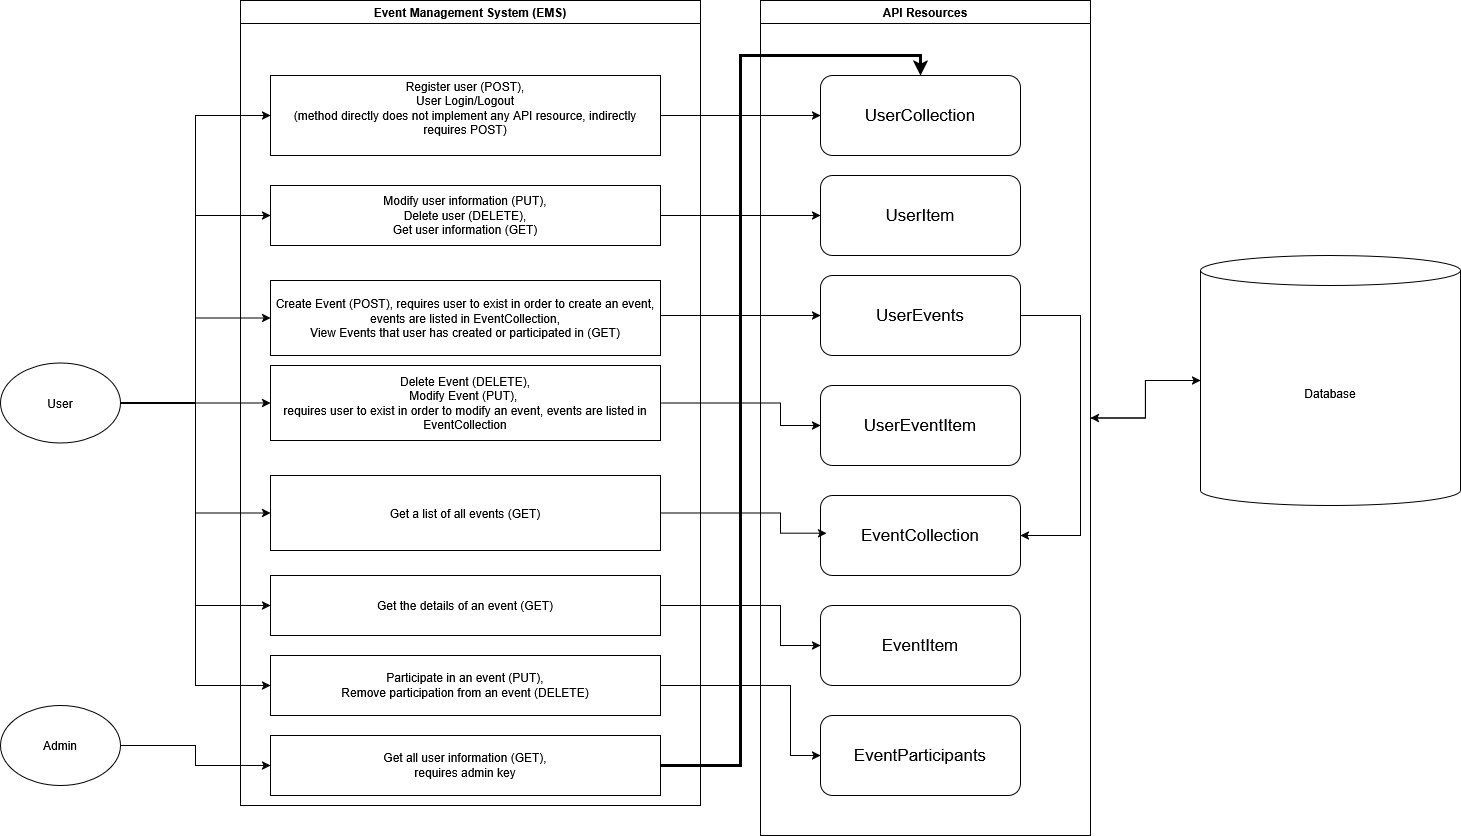

The diagram above was exported from draw.io. Its source (the exported page's mxGraphModel, read from the mxfile embedded in the PNG):
<mxGraphModel dx="1722" dy="933" grid="1" gridSize="10" guides="1" tooltips="1" connect="1" arrows="1" fold="1" page="1" pageScale="1" pageWidth="1600" pageHeight="900" math="0" shadow="0">
  <root>
    <mxCell id="0" />
    <mxCell id="1" parent="0" />
    <mxCell id="wCyxJlXB6L4Sr_If0Io5-12" style="edgeStyle=orthogonalEdgeStyle;rounded=0;orthogonalLoop=1;jettySize=auto;html=1;entryX=0;entryY=0.5;entryDx=0;entryDy=0;" edge="1" parent="1" source="wCyxJlXB6L4Sr_If0Io5-1" target="wCyxJlXB6L4Sr_If0Io5-11">
      <mxGeometry relative="1" as="geometry" />
    </mxCell>
    <mxCell id="wCyxJlXB6L4Sr_If0Io5-21" style="edgeStyle=orthogonalEdgeStyle;rounded=0;orthogonalLoop=1;jettySize=auto;html=1;entryX=0;entryY=0.5;entryDx=0;entryDy=0;" edge="1" parent="1" source="wCyxJlXB6L4Sr_If0Io5-1" target="wCyxJlXB6L4Sr_If0Io5-18">
      <mxGeometry relative="1" as="geometry" />
    </mxCell>
    <mxCell id="wCyxJlXB6L4Sr_If0Io5-23" style="edgeStyle=orthogonalEdgeStyle;rounded=0;orthogonalLoop=1;jettySize=auto;html=1;entryX=0;entryY=0.5;entryDx=0;entryDy=0;" edge="1" parent="1" source="wCyxJlXB6L4Sr_If0Io5-1" target="wCyxJlXB6L4Sr_If0Io5-22">
      <mxGeometry relative="1" as="geometry" />
    </mxCell>
    <mxCell id="wCyxJlXB6L4Sr_If0Io5-31" style="edgeStyle=orthogonalEdgeStyle;rounded=0;orthogonalLoop=1;jettySize=auto;html=1;entryX=0;entryY=0.5;entryDx=0;entryDy=0;" edge="1" parent="1" source="wCyxJlXB6L4Sr_If0Io5-1" target="wCyxJlXB6L4Sr_If0Io5-28">
      <mxGeometry relative="1" as="geometry" />
    </mxCell>
    <mxCell id="wCyxJlXB6L4Sr_If0Io5-43" style="edgeStyle=orthogonalEdgeStyle;rounded=0;orthogonalLoop=1;jettySize=auto;html=1;entryX=0;entryY=0.5;entryDx=0;entryDy=0;" edge="1" parent="1" source="wCyxJlXB6L4Sr_If0Io5-1" target="wCyxJlXB6L4Sr_If0Io5-40">
      <mxGeometry relative="1" as="geometry" />
    </mxCell>
    <mxCell id="wCyxJlXB6L4Sr_If0Io5-46" style="edgeStyle=orthogonalEdgeStyle;rounded=0;orthogonalLoop=1;jettySize=auto;html=1;entryX=0;entryY=0.5;entryDx=0;entryDy=0;" edge="1" parent="1" source="wCyxJlXB6L4Sr_If0Io5-1" target="wCyxJlXB6L4Sr_If0Io5-44">
      <mxGeometry relative="1" as="geometry" />
    </mxCell>
    <mxCell id="wCyxJlXB6L4Sr_If0Io5-49" style="edgeStyle=orthogonalEdgeStyle;rounded=0;orthogonalLoop=1;jettySize=auto;html=1;entryX=0;entryY=0.5;entryDx=0;entryDy=0;" edge="1" parent="1" source="wCyxJlXB6L4Sr_If0Io5-1" target="wCyxJlXB6L4Sr_If0Io5-47">
      <mxGeometry relative="1" as="geometry" />
    </mxCell>
    <mxCell id="wCyxJlXB6L4Sr_If0Io5-1" value="User" style="ellipse;whiteSpace=wrap;html=1;" vertex="1" parent="1">
      <mxGeometry x="80" y="387.5" width="120" height="80" as="geometry" />
    </mxCell>
    <mxCell id="wCyxJlXB6L4Sr_If0Io5-54" style="edgeStyle=orthogonalEdgeStyle;rounded=0;orthogonalLoop=1;jettySize=auto;html=1;" edge="1" parent="1" source="wCyxJlXB6L4Sr_If0Io5-2" target="wCyxJlXB6L4Sr_If0Io5-53">
      <mxGeometry relative="1" as="geometry" />
    </mxCell>
    <mxCell id="wCyxJlXB6L4Sr_If0Io5-2" value="Admin" style="ellipse;whiteSpace=wrap;html=1;" vertex="1" parent="1">
      <mxGeometry x="80" y="730" width="120" height="80" as="geometry" />
    </mxCell>
    <mxCell id="wCyxJlXB6L4Sr_If0Io5-3" value="Event Management System (EMS)" style="swimlane;whiteSpace=wrap;html=1;" vertex="1" parent="1">
      <mxGeometry x="320" y="25" width="460" height="805" as="geometry" />
    </mxCell>
    <mxCell id="wCyxJlXB6L4Sr_If0Io5-11" value="&lt;div&gt;Register user (POST),&lt;/div&gt;&lt;div&gt;&lt;div&gt;User Login/Logout&lt;/div&gt;&lt;div&gt;(method directly does not implement any API resource, indirectly requires POST)&lt;/div&gt;&lt;br&gt;&lt;/div&gt;" style="rounded=0;whiteSpace=wrap;html=1;" vertex="1" parent="wCyxJlXB6L4Sr_If0Io5-3">
      <mxGeometry x="30" y="75" width="390" height="80" as="geometry" />
    </mxCell>
    <mxCell id="wCyxJlXB6L4Sr_If0Io5-18" value="&lt;div&gt;Modify user information (PUT),&lt;/div&gt;&lt;div&gt;Delete user (DELETE),&lt;/div&gt;&lt;div&gt;Get user information (GET)&lt;/div&gt;" style="rounded=0;whiteSpace=wrap;html=1;" vertex="1" parent="wCyxJlXB6L4Sr_If0Io5-3">
      <mxGeometry x="30" y="185" width="390" height="60" as="geometry" />
    </mxCell>
    <mxCell id="wCyxJlXB6L4Sr_If0Io5-22" value="&lt;div&gt;Create Event (POST), requires user to exist in order to create an event, events are listed in EventCollection,&lt;/div&gt;&lt;div&gt;View Events that user has created or participated in (GET)&lt;/div&gt;" style="rounded=0;whiteSpace=wrap;html=1;" vertex="1" parent="wCyxJlXB6L4Sr_If0Io5-3">
      <mxGeometry x="30" y="280" width="390" height="75" as="geometry" />
    </mxCell>
    <mxCell id="wCyxJlXB6L4Sr_If0Io5-28" value="&lt;div&gt;Delete Event (DELETE), &lt;br&gt;&lt;/div&gt;&lt;div&gt;Modify Event (PUT),&amp;nbsp;&lt;/div&gt;&lt;div&gt;requires user to exist in order to modify an event, events are listed in EventCollection&lt;/div&gt;" style="rounded=0;whiteSpace=wrap;html=1;" vertex="1" parent="wCyxJlXB6L4Sr_If0Io5-3">
      <mxGeometry x="30" y="365" width="390" height="75" as="geometry" />
    </mxCell>
    <mxCell id="wCyxJlXB6L4Sr_If0Io5-40" value="Get a list of all events (GET)" style="rounded=0;whiteSpace=wrap;html=1;" vertex="1" parent="wCyxJlXB6L4Sr_If0Io5-3">
      <mxGeometry x="30" y="475" width="390" height="75" as="geometry" />
    </mxCell>
    <mxCell id="wCyxJlXB6L4Sr_If0Io5-44" value="Get the details of an event (GET)" style="rounded=0;whiteSpace=wrap;html=1;" vertex="1" parent="wCyxJlXB6L4Sr_If0Io5-3">
      <mxGeometry x="30" y="575" width="390" height="60" as="geometry" />
    </mxCell>
    <mxCell id="wCyxJlXB6L4Sr_If0Io5-47" value="&lt;div&gt;Participate in an event (PUT),&lt;/div&gt;&lt;div&gt;Remove participation from an event (DELETE)&lt;/div&gt;" style="rounded=0;whiteSpace=wrap;html=1;" vertex="1" parent="wCyxJlXB6L4Sr_If0Io5-3">
      <mxGeometry x="30" y="655" width="390" height="60" as="geometry" />
    </mxCell>
    <mxCell id="wCyxJlXB6L4Sr_If0Io5-53" value="&lt;div&gt;Get all user information (GET),&lt;/div&gt;&lt;div&gt;requires admin key&lt;/div&gt;" style="rounded=0;whiteSpace=wrap;html=1;" vertex="1" parent="wCyxJlXB6L4Sr_If0Io5-3">
      <mxGeometry x="30" y="735" width="390" height="60" as="geometry" />
    </mxCell>
    <mxCell id="wCyxJlXB6L4Sr_If0Io5-4" value="&lt;font style=&quot;font-size: 17px;&quot;&gt;UserCollection&lt;/font&gt;" style="rounded=1;whiteSpace=wrap;html=1;" vertex="1" parent="1">
      <mxGeometry x="900" y="100" width="200" height="80" as="geometry" />
    </mxCell>
    <mxCell id="wCyxJlXB6L4Sr_If0Io5-5" value="&lt;font style=&quot;font-size: 17px;&quot;&gt;UserItem&lt;/font&gt;" style="rounded=1;whiteSpace=wrap;html=1;" vertex="1" parent="1">
      <mxGeometry x="900" y="200" width="200" height="80" as="geometry" />
    </mxCell>
    <mxCell id="wCyxJlXB6L4Sr_If0Io5-26" style="edgeStyle=orthogonalEdgeStyle;rounded=0;orthogonalLoop=1;jettySize=auto;html=1;exitX=1;exitY=0.5;exitDx=0;exitDy=0;entryX=1;entryY=0.5;entryDx=0;entryDy=0;" edge="1" parent="1" source="wCyxJlXB6L4Sr_If0Io5-6" target="wCyxJlXB6L4Sr_If0Io5-8">
      <mxGeometry relative="1" as="geometry">
        <mxPoint x="1100" y="490" as="targetPoint" />
        <Array as="points">
          <mxPoint x="1160" y="340" />
          <mxPoint x="1160" y="560" />
        </Array>
      </mxGeometry>
    </mxCell>
    <mxCell id="wCyxJlXB6L4Sr_If0Io5-6" value="&lt;font style=&quot;font-size: 17px;&quot;&gt;UserEvents&lt;/font&gt;" style="rounded=1;whiteSpace=wrap;html=1;" vertex="1" parent="1">
      <mxGeometry x="900" y="300" width="200" height="80" as="geometry" />
    </mxCell>
    <mxCell id="wCyxJlXB6L4Sr_If0Io5-7" value="&lt;font style=&quot;font-size: 17px;&quot;&gt;UserEventItem&lt;/font&gt;" style="rounded=1;whiteSpace=wrap;html=1;" vertex="1" parent="1">
      <mxGeometry x="900" y="410" width="200" height="80" as="geometry" />
    </mxCell>
    <mxCell id="wCyxJlXB6L4Sr_If0Io5-8" value="&lt;font style=&quot;font-size: 17px;&quot;&gt;EventCollection&lt;/font&gt;" style="rounded=1;whiteSpace=wrap;html=1;" vertex="1" parent="1">
      <mxGeometry x="900" y="520" width="200" height="80" as="geometry" />
    </mxCell>
    <mxCell id="wCyxJlXB6L4Sr_If0Io5-9" value="&lt;font style=&quot;font-size: 17px;&quot;&gt;EventItem&lt;/font&gt;" style="rounded=1;whiteSpace=wrap;html=1;" vertex="1" parent="1">
      <mxGeometry x="900" y="630" width="200" height="80" as="geometry" />
    </mxCell>
    <mxCell id="wCyxJlXB6L4Sr_If0Io5-10" value="&lt;font style=&quot;font-size: 17px;&quot;&gt;EventParticipants&lt;/font&gt;" style="rounded=1;whiteSpace=wrap;html=1;" vertex="1" parent="1">
      <mxGeometry x="900" y="740" width="200" height="80" as="geometry" />
    </mxCell>
    <mxCell id="wCyxJlXB6L4Sr_If0Io5-13" style="edgeStyle=orthogonalEdgeStyle;rounded=0;orthogonalLoop=1;jettySize=auto;html=1;" edge="1" parent="1" source="wCyxJlXB6L4Sr_If0Io5-11" target="wCyxJlXB6L4Sr_If0Io5-4">
      <mxGeometry relative="1" as="geometry" />
    </mxCell>
    <mxCell id="wCyxJlXB6L4Sr_If0Io5-19" style="edgeStyle=orthogonalEdgeStyle;rounded=0;orthogonalLoop=1;jettySize=auto;html=1;entryX=0;entryY=0.5;entryDx=0;entryDy=0;" edge="1" parent="1" source="wCyxJlXB6L4Sr_If0Io5-18" target="wCyxJlXB6L4Sr_If0Io5-5">
      <mxGeometry relative="1" as="geometry" />
    </mxCell>
    <mxCell id="wCyxJlXB6L4Sr_If0Io5-24" style="edgeStyle=orthogonalEdgeStyle;rounded=0;orthogonalLoop=1;jettySize=auto;html=1;" edge="1" parent="1" source="wCyxJlXB6L4Sr_If0Io5-22" target="wCyxJlXB6L4Sr_If0Io5-6">
      <mxGeometry relative="1" as="geometry">
        <Array as="points">
          <mxPoint x="780" y="340" />
          <mxPoint x="780" y="340" />
        </Array>
      </mxGeometry>
    </mxCell>
    <mxCell id="wCyxJlXB6L4Sr_If0Io5-29" value="API Resources" style="swimlane;whiteSpace=wrap;html=1;" vertex="1" parent="1">
      <mxGeometry x="840" y="25" width="330" height="835" as="geometry" />
    </mxCell>
    <mxCell id="wCyxJlXB6L4Sr_If0Io5-38" style="edgeStyle=orthogonalEdgeStyle;rounded=0;orthogonalLoop=1;jettySize=auto;html=1;" edge="1" parent="1" source="wCyxJlXB6L4Sr_If0Io5-28" target="wCyxJlXB6L4Sr_If0Io5-7">
      <mxGeometry relative="1" as="geometry">
        <Array as="points">
          <mxPoint x="860" y="428" />
          <mxPoint x="860" y="450" />
        </Array>
      </mxGeometry>
    </mxCell>
    <mxCell id="wCyxJlXB6L4Sr_If0Io5-41" style="edgeStyle=orthogonalEdgeStyle;rounded=0;orthogonalLoop=1;jettySize=auto;html=1;entryX=0.03;entryY=0.471;entryDx=0;entryDy=0;entryPerimeter=0;" edge="1" parent="1" source="wCyxJlXB6L4Sr_If0Io5-40" target="wCyxJlXB6L4Sr_If0Io5-8">
      <mxGeometry relative="1" as="geometry">
        <Array as="points">
          <mxPoint x="860" y="538" />
          <mxPoint x="860" y="558" />
        </Array>
      </mxGeometry>
    </mxCell>
    <mxCell id="wCyxJlXB6L4Sr_If0Io5-45" style="edgeStyle=orthogonalEdgeStyle;rounded=0;orthogonalLoop=1;jettySize=auto;html=1;" edge="1" parent="1" source="wCyxJlXB6L4Sr_If0Io5-44" target="wCyxJlXB6L4Sr_If0Io5-9">
      <mxGeometry relative="1" as="geometry">
        <Array as="points">
          <mxPoint x="860" y="630" />
          <mxPoint x="860" y="670" />
        </Array>
      </mxGeometry>
    </mxCell>
    <mxCell id="wCyxJlXB6L4Sr_If0Io5-48" style="edgeStyle=orthogonalEdgeStyle;rounded=0;orthogonalLoop=1;jettySize=auto;html=1;" edge="1" parent="1" source="wCyxJlXB6L4Sr_If0Io5-47" target="wCyxJlXB6L4Sr_If0Io5-10">
      <mxGeometry relative="1" as="geometry">
        <Array as="points">
          <mxPoint x="870" y="710" />
          <mxPoint x="870" y="780" />
        </Array>
      </mxGeometry>
    </mxCell>
    <mxCell id="wCyxJlXB6L4Sr_If0Io5-52" style="edgeStyle=orthogonalEdgeStyle;rounded=0;orthogonalLoop=1;jettySize=auto;html=1;entryX=1;entryY=0.5;entryDx=0;entryDy=0;" edge="1" parent="1" source="wCyxJlXB6L4Sr_If0Io5-50" target="wCyxJlXB6L4Sr_If0Io5-29">
      <mxGeometry relative="1" as="geometry" />
    </mxCell>
    <mxCell id="wCyxJlXB6L4Sr_If0Io5-50" value="Database" style="shape=cylinder3;whiteSpace=wrap;html=1;boundedLbl=1;backgroundOutline=1;size=15;" vertex="1" parent="1">
      <mxGeometry x="1280" y="280" width="260" height="250" as="geometry" />
    </mxCell>
    <mxCell id="wCyxJlXB6L4Sr_If0Io5-51" style="edgeStyle=orthogonalEdgeStyle;rounded=0;orthogonalLoop=1;jettySize=auto;html=1;entryX=0;entryY=0.5;entryDx=0;entryDy=0;entryPerimeter=0;" edge="1" parent="1" source="wCyxJlXB6L4Sr_If0Io5-29" target="wCyxJlXB6L4Sr_If0Io5-50">
      <mxGeometry relative="1" as="geometry" />
    </mxCell>
    <mxCell id="wCyxJlXB6L4Sr_If0Io5-55" style="edgeStyle=orthogonalEdgeStyle;rounded=0;orthogonalLoop=1;jettySize=auto;html=1;entryX=0.5;entryY=0;entryDx=0;entryDy=0;strokeWidth=3;" edge="1" parent="1" source="wCyxJlXB6L4Sr_If0Io5-53" target="wCyxJlXB6L4Sr_If0Io5-4">
      <mxGeometry relative="1" as="geometry" />
    </mxCell>
  </root>
</mxGraphModel>